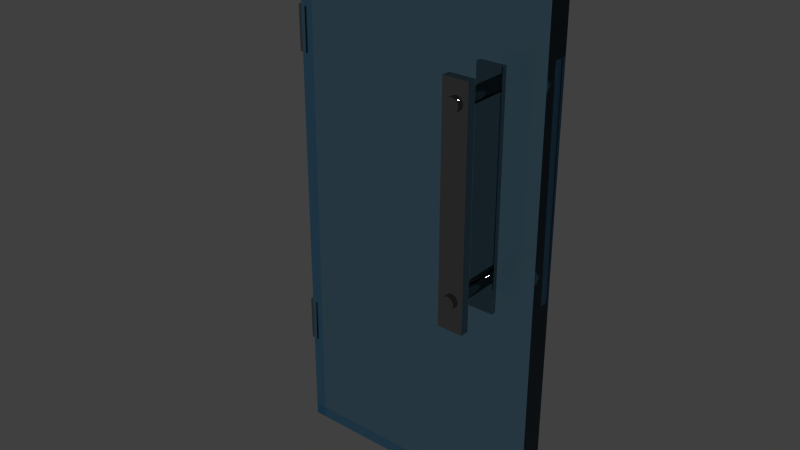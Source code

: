 # Source: Glass_Door.blend  (saved by Blender 2.70.0; exported with 4.5.12 LTS)
import bpy
from mathutils import Matrix  # noqa: F401  (used for matrix-valued properties, if any)

bpy.ops.wm.read_factory_settings(use_empty=True)
scene = bpy.context.scene
scene.name = 'Scene'

# ---- collections
col_collection_1 = bpy.data.collections.new('Collection 1'); scene.collection.children.link(col_collection_1)

# ---- materials (node trees are filled in below, after node groups)
mat_lab_windowsmain = bpy.data.materials.new('Lab_WindowsMain')
mat_lab_windowsmain.alpha_threshold = 0.0
mat_lab_windowsmain.diffuse_color = (0.2556, 0.4858, 0.8, 1.0)
mat_lab_windowsmain.roughness = 0.0
mat_lab_windowsmain.line_color = (0.0, 0.0, 0.0, 0.3)
mat_lab_doorhandle = bpy.data.materials.new('Lab_DoorHandle')
mat_lab_doorhandle.alpha_threshold = 0.0
mat_lab_doorhandle.diffuse_color = (0.3588, 0.3588, 0.3588, 1.0)
mat_lab_doorhandle.roughness = 0.5
mat_lab_doorhandle.line_color = (0.0, 0.0, 0.0, 1.0)

# ---- material node trees
mat_lab_windowsmain.use_nodes = True; mat_lab_windowsmain.node_tree.nodes.clear()
_N = mat_lab_windowsmain.node_tree.nodes; _L = mat_lab_windowsmain.node_tree.links
n0 = _N.new('ShaderNodeOutputMaterial'); n0.name = 'Material Output'; n0.location = (385, 309)
n1 = _N.new('ShaderNodeBsdfGlass'); n1.name = 'Glass BSDF'; n1.location = (185, 309)
n1.distribution = 'BECKMANN'
n1.inputs[0].default_value = (0.5989, 0.8566, 1.0, 1.0)
n1.inputs[2].default_value = 1.45
_L.new(n1.outputs[0], n0.inputs[0])
n0.is_active_output = True
mat_lab_doorhandle.use_nodes = True; mat_lab_doorhandle.node_tree.nodes.clear()
_N = mat_lab_doorhandle.node_tree.nodes; _L = mat_lab_doorhandle.node_tree.links
n0 = _N.new('ShaderNodeOutputMaterial'); n0.name = 'Material Output'; n0.location = (300, 300)
n1 = _N.new('ShaderNodeBsdfAnisotropic'); n1.name = 'Glossy BSDF'; n1.location = (100, 300)
n1.distribution = 'BECKMANN'
n1.inputs[0].default_value = (0.3672, 0.3672, 0.3672, 1.0)
n1.inputs[1].default_value = 0.0
_L.new(n1.outputs[0], n0.inputs[0])
n0.is_active_output = True

# ---- world
world_world = bpy.data.worlds.new('World'); scene.world = world_world
world_world.color = (0.05088, 0.05088, 0.05088)
world_world.use_sun_shadow = False
world_world.sun_shadow_jitter_overblur = 0.0
world_world.cycles.sampling_method = 'MANUAL'
world_world.cycles.sample_map_resolution = 256

# ---- meshes
me_plane_011 = bpy.data.meshes.new('Plane.011')
me_plane_011.from_pydata([(-1.0, -1.0, 0.05), (1.0, -1.0, 0.05), (-1.0, 1.0, 0.05), (1.0, 1.0, 0.05), (-1.0, -1.0, -0.05), (1.0, -1.0, -0.05), (-1.0, 1.0, -0.05), (1.0, 1.0, -0.05)], [], [(0, 1, 3, 2), (4, 6, 7, 5), (3, 7, 6, 2), (1, 5, 7, 3), (0, 4, 5, 1), (2, 6, 4, 0)])
me_plane_011.materials.append(mat_lab_windowsmain)
me_plane_011.use_remesh_preserve_volume = False
me_plane_011.use_remesh_preserve_attributes = False
me_plane_011.use_mirror_vertex_groups = False
me_plane_011.update()
me_cylinder_004 = bpy.data.meshes.new('Cylinder.004')
me_cylinder_004.from_pydata([(1.726, 17.0, -0.5108), (1.726, 17.0, -0.3471), (-2.005, 17.0, -0.3471), (-2.005, 17.0, -0.5108), (1.726, -16.18, -0.5108), (1.726, -16.18, -0.3471), (-2.005, -16.18, -0.3471), (-2.005, -16.18, -0.5108), (0.02318, -12.04, -0.4285), (0.02318, -12.04, 0.5715), (0.5232, -12.18, -0.4285), (0.5232, -12.18, 0.5715), (0.8892, -12.54, -0.4285), (0.8892, -12.54, 0.5715), (1.023, -13.04, -0.4285), (1.023, -13.04, 0.5715), (0.8892, -13.54, -0.4285), (0.8892, -13.54, 0.5715), (0.5232, -13.91, -0.4285), (0.5232, -13.91, 0.5715), (0.02318, -14.04, -0.4285), (0.02318, -14.04, 0.5715), (-0.4768, -13.91, -0.4285), (-0.4768, -13.91, 0.5715), (-0.8428, -13.54, -0.4285), (-0.8428, -13.54, 0.5715), (-0.9768, -13.04, -0.4285), (-0.9768, -13.04, 0.5715), (-0.8428, -12.54, -0.4285), (-0.8428, -12.54, 0.5715), (-0.4768, -12.18, -0.4285), (-0.4768, -12.18, 0.5715), (0.02318, 13.91, -0.4285), (0.02318, 13.91, 0.5715), (0.5232, 13.77, -0.4285), (0.5232, 13.77, 0.5715), (0.8892, 13.41, -0.4285), (0.8892, 13.41, 0.5715), (1.023, 12.91, -0.4285), (1.023, 12.91, 0.5715), (0.8892, 12.41, -0.4285), (0.8892, 12.41, 0.5715), (0.5232, 12.04, -0.4285), (0.5232, 12.04, 0.5715), (0.02318, 11.91, -0.4285), (0.02318, 11.91, 0.5715), (-0.4768, 12.04, -0.4285), (-0.4768, 12.04, 0.5715), (-0.8428, 12.41, -0.4285), (-0.8428, 12.41, 0.5715), (-0.9768, 12.91, -0.4285), (-0.9768, 12.91, 0.5715), (-0.8428, 13.41, -0.4285), (-0.8428, 13.41, 0.5715), (-0.4768, 13.77, -0.4285), (-0.4768, 13.77, 0.5715)], [], [(4, 0, 1, 5), (5, 1, 2, 6), (6, 2, 3, 7), (7, 3, 0, 4), (0, 3, 2, 1), (7, 4, 5, 6), (8, 9, 11, 10), (10, 11, 13, 12), (12, 13, 15, 14), (14, 15, 17, 16), (16, 17, 19, 18), (18, 19, 21, 20), (20, 21, 23, 22), (22, 23, 25, 24), (24, 25, 27, 26), (26, 27, 29, 28), (11, 9, 31, 29, 27, 25, 23, 21, 19, 17, 15, 13), (30, 31, 9, 8), (28, 29, 31, 30), (8, 10, 12, 14, 16, 18, 20, 22, 24, 26, 28, 30), (32, 33, 35, 34), (34, 35, 37, 36), (36, 37, 39, 38), (38, 39, 41, 40), (40, 41, 43, 42), (42, 43, 45, 44), (44, 45, 47, 46), (46, 47, 49, 48), (48, 49, 51, 50), (50, 51, 53, 52), (35, 33, 55, 53, 51, 49, 47, 45, 43, 41, 39, 37), (54, 55, 33, 32), (52, 53, 55, 54), (32, 34, 36, 38, 40, 42, 44, 46, 48, 50, 52, 54)])
me_cylinder_004.polygons.foreach_set('use_smooth', [0, 0, 0, 0, 0, 0, 1, 1, 1, 1, 1, 1, 1, 1, 1, 1, 1, 1, 1, 1, 1, 1, 1, 1, 1, 1, 1, 1, 1, 1, 1, 1, 1, 1])
me_cylinder_004.materials.append(mat_lab_doorhandle)
me_cylinder_004.use_remesh_preserve_volume = False
me_cylinder_004.use_remesh_preserve_attributes = False
me_cylinder_004.use_mirror_vertex_groups = False
me_cylinder_004.update()
me_cylinder_003 = bpy.data.meshes.new('Cylinder.003')
me_cylinder_003.from_pydata([(-1.88e-06, 1.0, -8.116), (-1.88e-06, 1.0, -6.116), (0.5, 0.866, -8.116), (0.5, 0.866, -6.116), (0.866, 0.5, -8.116), (0.866, 0.5, -6.116), (1.0, 1.326e-07, -8.116), (1.0, 1.326e-07, -6.116), (0.866, -0.5, -8.116), (0.866, -0.5, -6.116), (0.5, -0.866, -8.116), (0.5, -0.866, -6.116), (-1.729e-06, -1.0, -8.116), (-1.729e-06, -1.0, -6.116), (-0.5, -0.866, -8.116), (-0.5, -0.866, -6.116), (-0.866, -0.5, -8.116), (-0.866, -0.5, -6.116), (-1.0, -2.886e-07, -8.116), (-1.0, -2.886e-07, -6.116), (-0.866, 0.5, -8.116), (-0.866, 0.5, -6.116), (-0.5, 0.866, -8.116), (-0.5, 0.866, -6.116), (1.935e-06, 1.0, 6.116), (1.935e-06, 1.0, 8.116), (0.5, 0.866, 6.116), (0.5, 0.866, 8.116), (0.866, 0.5, 6.116), (0.866, 0.5, 8.116), (1.0, 1.179e-07, 6.116), (1.0, 1.179e-07, 8.116), (0.866, -0.5, 6.116), (0.866, -0.5, 8.116), (0.5, -0.866, 6.116), (0.5, -0.866, 8.116), (2.086e-06, -1.0, 6.116), (2.086e-06, -1.0, 8.116), (-0.5, -0.866, 6.116), (-0.5, -0.866, 8.116), (-0.866, -0.5, 6.116), (-0.866, -0.5, 8.116), (-1.0, -3.037e-07, 6.116), (-1.0, -3.037e-07, 8.116), (-0.866, 0.5, 6.116), (-0.866, 0.5, 8.116), (-0.5, 0.866, 6.116), (-0.5, 0.866, 8.116)], [], [(0, 1, 3, 2), (2, 3, 5, 4), (4, 5, 7, 6), (6, 7, 9, 8), (8, 9, 11, 10), (10, 11, 13, 12), (12, 13, 15, 14), (14, 15, 17, 16), (16, 17, 19, 18), (18, 19, 21, 20), (3, 1, 23, 21, 19, 17, 15, 13, 11, 9, 7, 5), (22, 23, 1, 0), (20, 21, 23, 22), (0, 2, 4, 6, 8, 10, 12, 14, 16, 18, 20, 22), (24, 25, 27, 26), (26, 27, 29, 28), (28, 29, 31, 30), (30, 31, 33, 32), (32, 33, 35, 34), (34, 35, 37, 36), (36, 37, 39, 38), (38, 39, 41, 40), (40, 41, 43, 42), (42, 43, 45, 44), (27, 25, 47, 45, 43, 41, 39, 37, 35, 33, 31, 29), (46, 47, 25, 24), (44, 45, 47, 46), (24, 26, 28, 30, 32, 34, 36, 38, 40, 42, 44, 46)])
me_cylinder_003.polygons.foreach_set('use_smooth', [True] * 28)
me_cylinder_003.materials.append(mat_lab_doorhandle)
me_cylinder_003.use_remesh_preserve_volume = False
me_cylinder_003.use_remesh_preserve_attributes = False
me_cylinder_003.use_mirror_vertex_groups = False
me_cylinder_003.update()

# ---- objects
ob_glass = bpy.data.objects.new('Glass', me_plane_011)
ob_handle = bpy.data.objects.new('Handle', me_cylinder_004)
ob_bracket = bpy.data.objects.new('Bracket', me_cylinder_003)

# ---- transforms, parenting, visibility, modifiers, constraints
ob_glass.location = (-0.002293, 0.0277, 1.448)
ob_glass.rotation_euler = (1.571, 0.0, 3.142)
ob_glass.scale = (0.694, 1.442, 1.313)
ob_glass.lineart.crease_threshold = 0.0
ob_handle.location = (0.3967, -0.1287, 1.739)
ob_handle.rotation_euler = (1.571, 0.0, 0.0)
ob_handle.scale = (-0.03652, -0.03652, -0.2786)
ob_handle.lineart.crease_threshold = 0.0
_m = ob_handle.modifiers.new('Mirror', 'MIRROR')
_m.use_axis = (False, False, True)
_m.use_clip = True
ob_bracket.location = (-0.7226, 0.01559, 1.431)
ob_bracket.rotation_euler = (0.0, 0.0, -0.4363)
ob_bracket.scale = (0.03094, 0.03094, 0.1157)
ob_bracket.lineart.crease_threshold = 0.0

# ---- collection membership
col_collection_1.objects.link(ob_glass)
col_collection_1.objects.link(ob_handle)
col_collection_1.objects.link(ob_bracket)

# ---- scene / render settings (as saved in the file)
scene.frame_start = 1; scene.frame_end = 807; scene.frame_set(1)
scene.render.engine = 'CYCLES'
scene.render.dither_intensity = 0.0
scene.cycles.use_denoising = False
scene.cycles.samples = 10
scene.cycles.sampling_pattern = 'TABULATED_SOBOL'
scene.cycles.light_sampling_threshold = 0.0
scene.cycles.use_adaptive_sampling = False
scene.cycles.use_light_tree = False
scene.cycles.blur_glossy = 0.0
scene.cycles.volume_bounces = 1
scene.cycles.pixel_filter_type = 'GAUSSIAN'
scene.cycles.sample_clamp_indirect = 0.0
scene.view_settings.view_transform = 'Standard'
bpy.context.view_layer.update()

# ---- added for rendering (the .blend has no active camera and no usable light): camera, sun
cam_auto = bpy.data.cameras.new('AutoCamera')
cam_auto.lens = 50.0
cam_auto.sensor_width = 36.0
cam_auto.clip_end = 1000.0
ob_auto_camera = bpy.data.objects.new('AutoCamera', cam_auto)
scene.collection.objects.link(ob_auto_camera)
ob_auto_camera.location = (2.97295, -3.70799, 3.85497)
ob_auto_camera.rotation_euler = (1.09748, -7.21219e-08, 0.694738)
scene.camera = ob_auto_camera
light_auto_sun = bpy.data.lights.new('AutoSun', 'SUN')
light_auto_sun.energy = 3.0
light_auto_sun.angle = 0.0523599
ob_auto_sun = bpy.data.objects.new('AutoSun', light_auto_sun)
scene.collection.objects.link(ob_auto_sun)
ob_auto_sun.rotation_euler = (0.872665, 0.174533, 0.523599)
bpy.context.view_layer.update()
